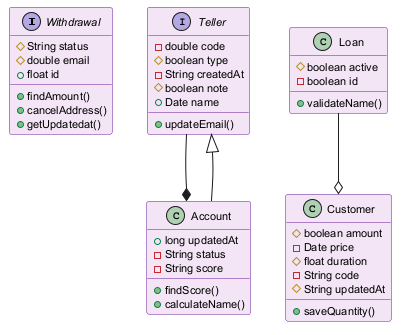

The diagram above was rendered by PlantUML. Its source (embedded in the PNG):
@startuml
skinparam backgroundColor #FFFFFF
skinparam classBackgroundColor #F3E5F5
skinparam classBorderColor #6A1B9A
skinparam defaultFontSize 11
interface Withdrawal {
  #String status
  #double email
  +float id
  +findAmount()
  +cancelAddress()
  +getUpdatedat()
}
interface Teller {
  -double code
  #boolean type
  -String createdAt
  #boolean note
  +Date name
  +updateEmail()
}
class Loan {
  #boolean active
  -boolean id
  +validateName()
}
class Customer {
  #boolean amount
  -Date price
  #float duration
  -String code
  #String updatedAt
  +saveQuantity()
}
class Account {
  +long updatedAt
  -String status
  -String score
  +findScore()
  +calculateName()
}
Teller --* Account
Loan --o Customer
Account --|> Teller
@enduml